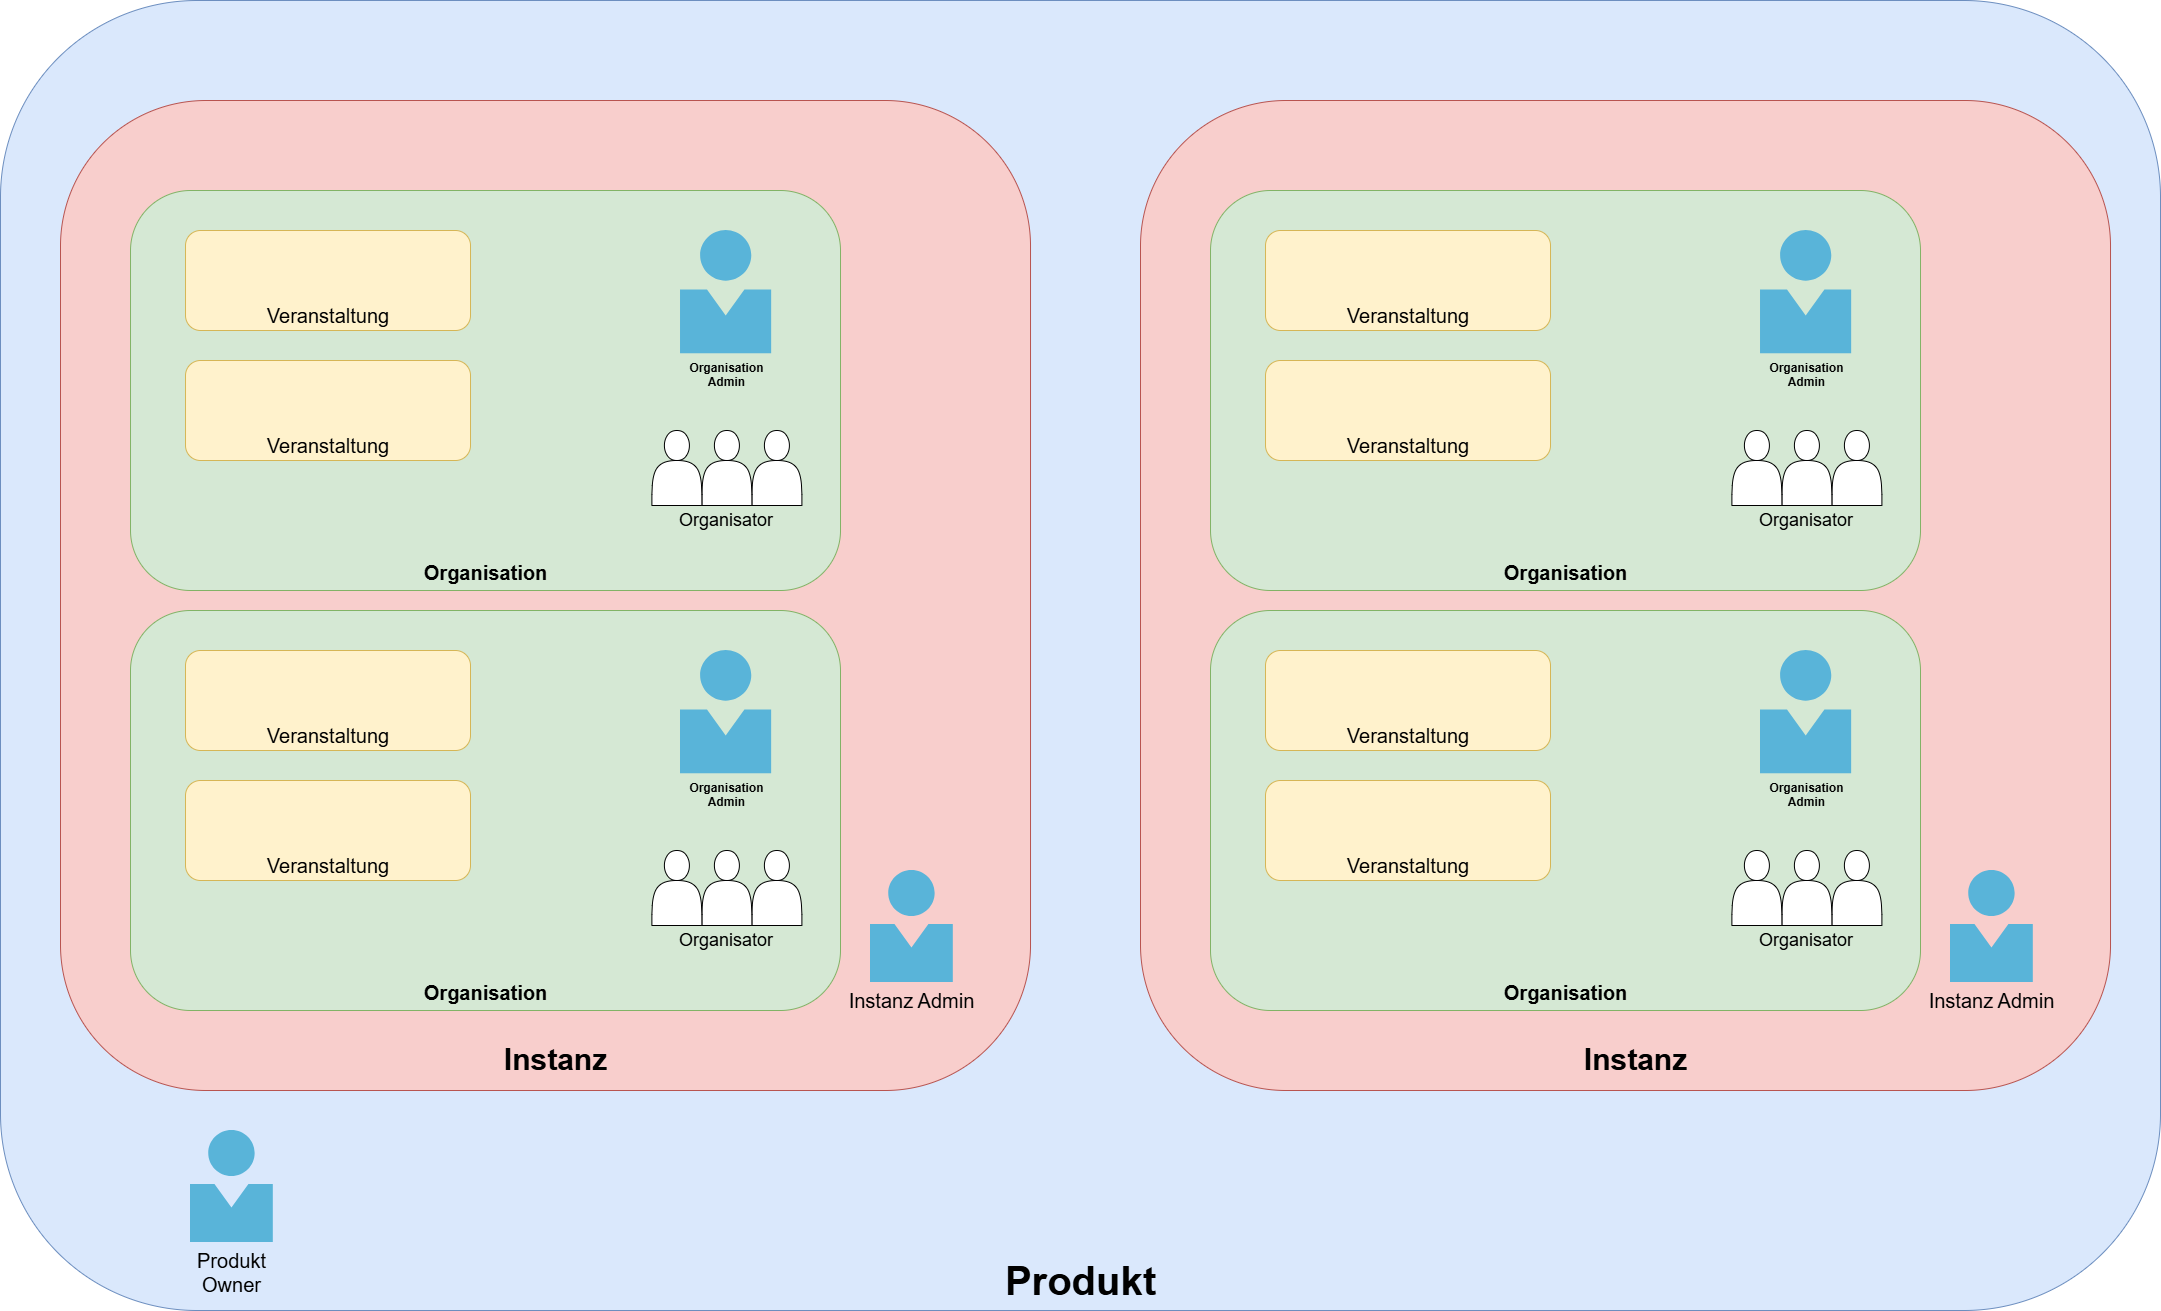

The diagram above was exported from draw.io. Its source (the exported page's mxGraphModel, read from the mxfile embedded in the PNG):
<mxGraphModel dx="2607" dy="1342" grid="1" gridSize="10" guides="1" tooltips="1" connect="1" arrows="1" fold="1" page="1" pageScale="1" pageWidth="1169" pageHeight="827" math="0" shadow="0">
  <root>
    <mxCell id="0" />
    <mxCell id="1" parent="0" />
    <mxCell id="c6b3wkpGiJwT9n_s3i2N-1" value="" style="rounded=1;whiteSpace=wrap;html=1;labelBackgroundColor=none;fillColor=#dae8fc;strokeColor=#6c8ebf;" vertex="1" parent="1">
      <mxGeometry x="90" y="210" width="2160" height="1310" as="geometry" />
    </mxCell>
    <mxCell id="c6b3wkpGiJwT9n_s3i2N-31" value="" style="rounded=1;whiteSpace=wrap;html=1;labelBackgroundColor=none;fillColor=#f8cecc;strokeColor=#b85450;" vertex="1" parent="1">
      <mxGeometry x="150" y="310" width="970.02" height="990" as="geometry" />
    </mxCell>
    <mxCell id="c6b3wkpGiJwT9n_s3i2N-2" value="Produkt" style="text;html=1;align=center;verticalAlign=middle;resizable=0;points=[];autosize=1;strokeColor=none;fillColor=none;fontSize=40;fontStyle=1" vertex="1" parent="1">
      <mxGeometry x="1090" y="1460" width="160" height="60" as="geometry" />
    </mxCell>
    <mxCell id="c6b3wkpGiJwT9n_s3i2N-7" value="" style="rounded=1;whiteSpace=wrap;html=1;fillColor=#d5e8d4;strokeColor=#82b366;" vertex="1" parent="1">
      <mxGeometry x="220.01" y="400" width="710" height="400" as="geometry" />
    </mxCell>
    <mxCell id="c6b3wkpGiJwT9n_s3i2N-8" value="Organisation" style="text;html=1;align=center;verticalAlign=middle;whiteSpace=wrap;rounded=0;fontStyle=1;fontSize=20;" vertex="1" parent="1">
      <mxGeometry x="502.51" y="767" width="145" height="30" as="geometry" />
    </mxCell>
    <mxCell id="c6b3wkpGiJwT9n_s3i2N-3" value="Instanz" style="text;html=1;align=center;verticalAlign=middle;resizable=0;points=[];autosize=1;strokeColor=none;fillColor=none;fontSize=30;fontStyle=1" vertex="1" parent="1">
      <mxGeometry x="585" y="1244" width="120" height="50" as="geometry" />
    </mxCell>
    <mxCell id="c6b3wkpGiJwT9n_s3i2N-16" value="" style="rounded=1;whiteSpace=wrap;html=1;fillColor=#fff2cc;strokeColor=#d6b656;" vertex="1" parent="1">
      <mxGeometry x="275.01" y="440" width="285" height="100" as="geometry" />
    </mxCell>
    <mxCell id="c6b3wkpGiJwT9n_s3i2N-29" value="Organisation &lt;br&gt;Admin" style="image;sketch=0;aspect=fixed;html=1;points=[];align=center;fontSize=12;image=img/lib/mscae/Person.svg;imageBackground=none;labelBackgroundColor=none;fontColor=default;fontStyle=1" vertex="1" parent="1">
      <mxGeometry x="770.01" y="440" width="91.39" height="123.52" as="geometry" />
    </mxCell>
    <mxCell id="c6b3wkpGiJwT9n_s3i2N-18" value="Veranstaltung" style="text;html=1;align=center;verticalAlign=middle;whiteSpace=wrap;rounded=0;fontSize=20;" vertex="1" parent="1">
      <mxGeometry x="362.51" y="510" width="110" height="30" as="geometry" />
    </mxCell>
    <mxCell id="c6b3wkpGiJwT9n_s3i2N-32" value="" style="shape=actor;whiteSpace=wrap;html=1;" vertex="1" parent="1">
      <mxGeometry x="841.4" y="640" width="50" height="75" as="geometry" />
    </mxCell>
    <mxCell id="c6b3wkpGiJwT9n_s3i2N-33" value="" style="shape=actor;whiteSpace=wrap;html=1;" vertex="1" parent="1">
      <mxGeometry x="791.4" y="640" width="50" height="75" as="geometry" />
    </mxCell>
    <mxCell id="c6b3wkpGiJwT9n_s3i2N-34" value="" style="shape=actor;whiteSpace=wrap;html=1;" vertex="1" parent="1">
      <mxGeometry x="741.4" y="640" width="50" height="75" as="geometry" />
    </mxCell>
    <mxCell id="c6b3wkpGiJwT9n_s3i2N-35" value="Organisator" style="text;html=1;align=center;verticalAlign=middle;whiteSpace=wrap;rounded=0;fontSize=18;" vertex="1" parent="1">
      <mxGeometry x="786.4" y="715" width="60" height="30" as="geometry" />
    </mxCell>
    <mxCell id="c6b3wkpGiJwT9n_s3i2N-36" value="" style="rounded=1;whiteSpace=wrap;html=1;fillColor=#fff2cc;strokeColor=#d6b656;" vertex="1" parent="1">
      <mxGeometry x="275.01" y="570" width="285" height="100" as="geometry" />
    </mxCell>
    <mxCell id="c6b3wkpGiJwT9n_s3i2N-37" value="Veranstaltung" style="text;html=1;align=center;verticalAlign=middle;whiteSpace=wrap;rounded=0;fontSize=20;" vertex="1" parent="1">
      <mxGeometry x="362.51" y="640" width="110" height="30" as="geometry" />
    </mxCell>
    <mxCell id="c6b3wkpGiJwT9n_s3i2N-38" value="" style="rounded=1;whiteSpace=wrap;html=1;fillColor=#d5e8d4;strokeColor=#82b366;" vertex="1" parent="1">
      <mxGeometry x="220" y="820" width="710" height="400" as="geometry" />
    </mxCell>
    <mxCell id="c6b3wkpGiJwT9n_s3i2N-39" value="Organisation" style="text;html=1;align=center;verticalAlign=middle;whiteSpace=wrap;rounded=0;fontStyle=1;fontSize=20;" vertex="1" parent="1">
      <mxGeometry x="502.5" y="1187" width="145" height="30" as="geometry" />
    </mxCell>
    <mxCell id="c6b3wkpGiJwT9n_s3i2N-40" value="" style="rounded=1;whiteSpace=wrap;html=1;fillColor=#fff2cc;strokeColor=#d6b656;" vertex="1" parent="1">
      <mxGeometry x="275" y="860" width="285" height="100" as="geometry" />
    </mxCell>
    <mxCell id="c6b3wkpGiJwT9n_s3i2N-41" value="Organisation &lt;br&gt;Admin" style="image;sketch=0;aspect=fixed;html=1;points=[];align=center;fontSize=12;image=img/lib/mscae/Person.svg;imageBackground=none;labelBackgroundColor=none;fontColor=default;fontStyle=1" vertex="1" parent="1">
      <mxGeometry x="770" y="860" width="91.39" height="123.52" as="geometry" />
    </mxCell>
    <mxCell id="c6b3wkpGiJwT9n_s3i2N-42" value="Veranstaltung" style="text;html=1;align=center;verticalAlign=middle;whiteSpace=wrap;rounded=0;fontSize=20;" vertex="1" parent="1">
      <mxGeometry x="362.5" y="930" width="110" height="30" as="geometry" />
    </mxCell>
    <mxCell id="c6b3wkpGiJwT9n_s3i2N-43" value="" style="shape=actor;whiteSpace=wrap;html=1;" vertex="1" parent="1">
      <mxGeometry x="841.39" y="1060" width="50" height="75" as="geometry" />
    </mxCell>
    <mxCell id="c6b3wkpGiJwT9n_s3i2N-44" value="" style="shape=actor;whiteSpace=wrap;html=1;" vertex="1" parent="1">
      <mxGeometry x="791.39" y="1060" width="50" height="75" as="geometry" />
    </mxCell>
    <mxCell id="c6b3wkpGiJwT9n_s3i2N-45" value="" style="shape=actor;whiteSpace=wrap;html=1;" vertex="1" parent="1">
      <mxGeometry x="741.39" y="1060" width="50" height="75" as="geometry" />
    </mxCell>
    <mxCell id="c6b3wkpGiJwT9n_s3i2N-46" value="Organisator" style="text;html=1;align=center;verticalAlign=middle;whiteSpace=wrap;rounded=0;fontSize=18;" vertex="1" parent="1">
      <mxGeometry x="786.39" y="1135" width="60" height="30" as="geometry" />
    </mxCell>
    <mxCell id="c6b3wkpGiJwT9n_s3i2N-47" value="" style="rounded=1;whiteSpace=wrap;html=1;fillColor=#fff2cc;strokeColor=#d6b656;" vertex="1" parent="1">
      <mxGeometry x="275" y="990" width="285" height="100" as="geometry" />
    </mxCell>
    <mxCell id="c6b3wkpGiJwT9n_s3i2N-48" value="Veranstaltung" style="text;html=1;align=center;verticalAlign=middle;whiteSpace=wrap;rounded=0;fontSize=20;" vertex="1" parent="1">
      <mxGeometry x="362.5" y="1060" width="110" height="30" as="geometry" />
    </mxCell>
    <mxCell id="c6b3wkpGiJwT9n_s3i2N-73" value="Produkt &lt;br&gt;Owner" style="image;sketch=0;aspect=fixed;html=1;points=[];align=center;fontSize=20;image=img/lib/mscae/Person.svg;labelBackgroundColor=none;" vertex="1" parent="1">
      <mxGeometry x="280" y="1340" width="82.9" height="112.03" as="geometry" />
    </mxCell>
    <mxCell id="c6b3wkpGiJwT9n_s3i2N-74" value="Instanz Admin" style="image;sketch=0;aspect=fixed;html=1;points=[];align=center;fontSize=20;image=img/lib/mscae/Person.svg;labelBackgroundColor=none;" vertex="1" parent="1">
      <mxGeometry x="960" y="1080" width="82.9" height="112.03" as="geometry" />
    </mxCell>
    <mxCell id="c6b3wkpGiJwT9n_s3i2N-75" value="" style="rounded=1;whiteSpace=wrap;html=1;labelBackgroundColor=none;fillColor=#f8cecc;strokeColor=#b85450;" vertex="1" parent="1">
      <mxGeometry x="1230" y="310" width="970.02" height="990" as="geometry" />
    </mxCell>
    <mxCell id="c6b3wkpGiJwT9n_s3i2N-76" value="" style="rounded=1;whiteSpace=wrap;html=1;fillColor=#d5e8d4;strokeColor=#82b366;" vertex="1" parent="1">
      <mxGeometry x="1300.01" y="400" width="710" height="400" as="geometry" />
    </mxCell>
    <mxCell id="c6b3wkpGiJwT9n_s3i2N-77" value="Organisation" style="text;html=1;align=center;verticalAlign=middle;whiteSpace=wrap;rounded=0;fontStyle=1;fontSize=20;" vertex="1" parent="1">
      <mxGeometry x="1582.51" y="767" width="145" height="30" as="geometry" />
    </mxCell>
    <mxCell id="c6b3wkpGiJwT9n_s3i2N-78" value="Instanz" style="text;html=1;align=center;verticalAlign=middle;resizable=0;points=[];autosize=1;strokeColor=none;fillColor=none;fontSize=30;fontStyle=1" vertex="1" parent="1">
      <mxGeometry x="1665" y="1244" width="120" height="50" as="geometry" />
    </mxCell>
    <mxCell id="c6b3wkpGiJwT9n_s3i2N-79" value="" style="rounded=1;whiteSpace=wrap;html=1;fillColor=#fff2cc;strokeColor=#d6b656;" vertex="1" parent="1">
      <mxGeometry x="1355.01" y="440" width="285" height="100" as="geometry" />
    </mxCell>
    <mxCell id="c6b3wkpGiJwT9n_s3i2N-80" value="Organisation &lt;br&gt;Admin" style="image;sketch=0;aspect=fixed;html=1;points=[];align=center;fontSize=12;image=img/lib/mscae/Person.svg;imageBackground=none;labelBackgroundColor=none;fontColor=default;fontStyle=1" vertex="1" parent="1">
      <mxGeometry x="1850.01" y="440" width="91.39" height="123.52" as="geometry" />
    </mxCell>
    <mxCell id="c6b3wkpGiJwT9n_s3i2N-81" value="Veranstaltung" style="text;html=1;align=center;verticalAlign=middle;whiteSpace=wrap;rounded=0;fontSize=20;" vertex="1" parent="1">
      <mxGeometry x="1442.51" y="510" width="110" height="30" as="geometry" />
    </mxCell>
    <mxCell id="c6b3wkpGiJwT9n_s3i2N-82" value="" style="shape=actor;whiteSpace=wrap;html=1;" vertex="1" parent="1">
      <mxGeometry x="1921.4" y="640" width="50" height="75" as="geometry" />
    </mxCell>
    <mxCell id="c6b3wkpGiJwT9n_s3i2N-83" value="" style="shape=actor;whiteSpace=wrap;html=1;" vertex="1" parent="1">
      <mxGeometry x="1871.4" y="640" width="50" height="75" as="geometry" />
    </mxCell>
    <mxCell id="c6b3wkpGiJwT9n_s3i2N-84" value="" style="shape=actor;whiteSpace=wrap;html=1;" vertex="1" parent="1">
      <mxGeometry x="1821.4" y="640" width="50" height="75" as="geometry" />
    </mxCell>
    <mxCell id="c6b3wkpGiJwT9n_s3i2N-85" value="Organisator" style="text;html=1;align=center;verticalAlign=middle;whiteSpace=wrap;rounded=0;fontSize=18;" vertex="1" parent="1">
      <mxGeometry x="1866.4" y="715" width="60" height="30" as="geometry" />
    </mxCell>
    <mxCell id="c6b3wkpGiJwT9n_s3i2N-86" value="" style="rounded=1;whiteSpace=wrap;html=1;fillColor=#fff2cc;strokeColor=#d6b656;" vertex="1" parent="1">
      <mxGeometry x="1355.01" y="570" width="285" height="100" as="geometry" />
    </mxCell>
    <mxCell id="c6b3wkpGiJwT9n_s3i2N-87" value="Veranstaltung" style="text;html=1;align=center;verticalAlign=middle;whiteSpace=wrap;rounded=0;fontSize=20;" vertex="1" parent="1">
      <mxGeometry x="1442.51" y="640" width="110" height="30" as="geometry" />
    </mxCell>
    <mxCell id="c6b3wkpGiJwT9n_s3i2N-88" value="" style="rounded=1;whiteSpace=wrap;html=1;fillColor=#d5e8d4;strokeColor=#82b366;" vertex="1" parent="1">
      <mxGeometry x="1300" y="820" width="710" height="400" as="geometry" />
    </mxCell>
    <mxCell id="c6b3wkpGiJwT9n_s3i2N-89" value="Organisation" style="text;html=1;align=center;verticalAlign=middle;whiteSpace=wrap;rounded=0;fontStyle=1;fontSize=20;" vertex="1" parent="1">
      <mxGeometry x="1582.5" y="1187" width="145" height="30" as="geometry" />
    </mxCell>
    <mxCell id="c6b3wkpGiJwT9n_s3i2N-90" value="" style="rounded=1;whiteSpace=wrap;html=1;fillColor=#fff2cc;strokeColor=#d6b656;" vertex="1" parent="1">
      <mxGeometry x="1355" y="860" width="285" height="100" as="geometry" />
    </mxCell>
    <mxCell id="c6b3wkpGiJwT9n_s3i2N-91" value="Organisation &lt;br&gt;Admin" style="image;sketch=0;aspect=fixed;html=1;points=[];align=center;fontSize=12;image=img/lib/mscae/Person.svg;imageBackground=none;labelBackgroundColor=none;fontColor=default;fontStyle=1" vertex="1" parent="1">
      <mxGeometry x="1850" y="860" width="91.39" height="123.52" as="geometry" />
    </mxCell>
    <mxCell id="c6b3wkpGiJwT9n_s3i2N-92" value="Veranstaltung" style="text;html=1;align=center;verticalAlign=middle;whiteSpace=wrap;rounded=0;fontSize=20;" vertex="1" parent="1">
      <mxGeometry x="1442.5" y="930" width="110" height="30" as="geometry" />
    </mxCell>
    <mxCell id="c6b3wkpGiJwT9n_s3i2N-93" value="" style="shape=actor;whiteSpace=wrap;html=1;" vertex="1" parent="1">
      <mxGeometry x="1921.3899999999999" y="1060" width="50" height="75" as="geometry" />
    </mxCell>
    <mxCell id="c6b3wkpGiJwT9n_s3i2N-94" value="" style="shape=actor;whiteSpace=wrap;html=1;" vertex="1" parent="1">
      <mxGeometry x="1871.3899999999999" y="1060" width="50" height="75" as="geometry" />
    </mxCell>
    <mxCell id="c6b3wkpGiJwT9n_s3i2N-95" value="" style="shape=actor;whiteSpace=wrap;html=1;" vertex="1" parent="1">
      <mxGeometry x="1821.3899999999999" y="1060" width="50" height="75" as="geometry" />
    </mxCell>
    <mxCell id="c6b3wkpGiJwT9n_s3i2N-96" value="Organisator" style="text;html=1;align=center;verticalAlign=middle;whiteSpace=wrap;rounded=0;fontSize=18;" vertex="1" parent="1">
      <mxGeometry x="1866.3899999999999" y="1135" width="60" height="30" as="geometry" />
    </mxCell>
    <mxCell id="c6b3wkpGiJwT9n_s3i2N-97" value="" style="rounded=1;whiteSpace=wrap;html=1;fillColor=#fff2cc;strokeColor=#d6b656;" vertex="1" parent="1">
      <mxGeometry x="1355" y="990" width="285" height="100" as="geometry" />
    </mxCell>
    <mxCell id="c6b3wkpGiJwT9n_s3i2N-98" value="Veranstaltung" style="text;html=1;align=center;verticalAlign=middle;whiteSpace=wrap;rounded=0;fontSize=20;" vertex="1" parent="1">
      <mxGeometry x="1442.5" y="1060" width="110" height="30" as="geometry" />
    </mxCell>
    <mxCell id="c6b3wkpGiJwT9n_s3i2N-99" value="Instanz Admin" style="image;sketch=0;aspect=fixed;html=1;points=[];align=center;fontSize=20;image=img/lib/mscae/Person.svg;labelBackgroundColor=none;" vertex="1" parent="1">
      <mxGeometry x="2040" y="1080" width="82.9" height="112.03" as="geometry" />
    </mxCell>
  </root>
</mxGraphModel>